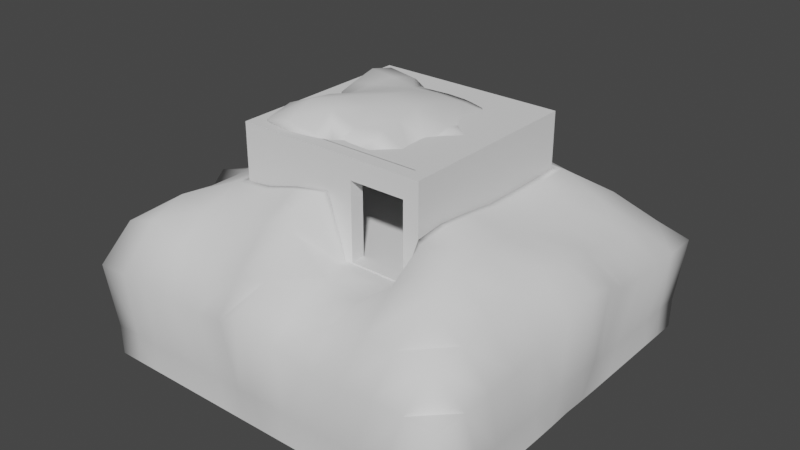 # Source: Burried_Bunker_1.blend  (saved by Blender 2.90.8; exported with 4.5.12 LTS)
import bpy
from mathutils import Matrix  # noqa: F401  (used for matrix-valued properties, if any)

bpy.ops.wm.read_factory_settings(use_empty=True)
scene = bpy.context.scene
scene.name = 'Scene'

# ---- collections
col_collection = bpy.data.collections.new('Collection'); scene.collection.children.link(col_collection)

# ---- world
world_world = bpy.data.worlds.new('World'); scene.world = world_world
world_world.use_nodes = True; world_world.node_tree.nodes.clear()
_N = world_world.node_tree.nodes; _L = world_world.node_tree.links
n0 = _N.new('ShaderNodeOutputWorld'); n0.name = 'World Output'; n0.location = (300, 300)
n1 = _N.new('ShaderNodeBackground'); n1.name = 'Background'; n1.location = (10, 300)
n1.inputs[0].default_value = (0.05088, 0.05088, 0.05088, 1.0)
_L.new(n1.outputs[0], n0.inputs[0])
n0.is_active_output = True
world_world.color = (0.05088, 0.05088, 0.05088)
world_world.use_sun_shadow = False
world_world.sun_shadow_jitter_overblur = 0.0

# ---- meshes
me_cube_001 = bpy.data.meshes.new('Cube.001')
me_cube_001.from_pydata([(-1.0, -1.0, -1.0), (-1.0, -1.0, -0.8025), (-1.0, 1.0, -1.0), (-1.0, 1.0, -0.8025), (1.0, -1.0, -1.0), (1.0, -1.0, -0.8025), (1.0, 1.0, -1.0), (1.0, 1.0, -0.8025), (-0.8505, -0.8505, -0.8025), (-0.8505, 0.8505, -0.8025), (0.8505, 0.8505, -0.8025), (0.8505, -0.8505, -0.8025), (-1.0, -1.0, 0.3478), (-1.0, 1.0, 0.3478), (1.0, 1.0, 0.3478), (1.0, -1.0, 0.3478), (-0.8505, -0.8505, 0.3478), (-0.8505, 0.8505, 0.3478), (0.8505, 0.8505, 0.3478), (0.8505, -0.8505, 0.3478), (-0.1657, 1.0, 0.3433), (-0.1683, 0.8505, 0.3433), (0.1638, 1.0, 0.3571), (0.1666, 0.8505, 0.3571), (0.7296, 1.0, 0.3571), (0.7317, 0.8505, 0.3571), (-0.7316, 0.8505, 0.3433), (-0.7304, 1.0, 0.3433), (-1.0, -1.0, 0.7145), (-1.0, 1.0, 0.7145), (0.7296, 1.0, 0.7145), (1.0, 1.0, 0.7145), (1.0, -1.0, 0.7145), (-0.8505, -0.8505, 0.7145), (-0.8505, 0.8505, 0.7145), (0.7317, 0.8505, 0.7145), (0.8505, 0.8505, 0.7145), (0.8505, -0.8505, 0.7145), (-0.7304, 1.0, 0.7145), (-0.1657, 1.0, 0.7145), (-0.7316, 0.8505, 0.7145), (-0.1683, 0.8505, 0.7145), (0.1638, 1.0, 0.7145), (0.1666, 0.8505, 0.7145), (-1.0, -1.0, 1.273), (-1.0, 1.0, 1.273), (0.7296, 1.0, 1.273), (1.0, 1.0, 1.273), (1.0, -1.0, 1.273), (-0.8505, -0.8505, 1.273), (-0.8505, 0.8505, 1.273), (0.7317, 0.8505, 1.273), (0.8505, 0.8505, 1.273), (0.8505, -0.8505, 1.273), (-0.7304, 1.0, 1.273), (-0.1657, 1.0, 1.273), (-0.7316, 0.8505, 1.273), (-0.1683, 0.8505, 1.273), (0.1638, 1.0, 1.273), (0.1666, 0.8505, 1.273), (0.8399, -0.8505, 0.3478), (0.8399, -1.0, -0.7547), (0.8399, -0.8505, -0.7547), (0.8399, -0.8505, 0.843), (0.8399, -0.8505, 0.7145), (0.8399, -1.0, 0.843), (0.8399, -1.0, 0.7145), (0.8399, -1.0, 0.3478), (0.2657, -0.8505, 0.843), (0.2657, -0.8505, 0.7145), (0.2657, -1.0, 0.843), (0.2657, -1.0, 0.7145), (0.2657, -0.8505, 0.3478), (0.2657, -1.0, 0.3478), (0.2657, -1.0, -0.7547), (0.2657, -0.8505, -0.7547), (-0.8505, -0.8505, 0.9937), (-0.8505, 0.8505, 0.9937), (-0.7316, 0.8505, 0.9937), (0.8505, 0.8505, 0.9937), (0.8505, -0.8505, 0.9937), (0.1666, 0.8505, 0.9937), (-0.1683, 0.8505, 0.9937), (0.7317, 0.8505, 0.9937), (-0.7316, 0.8505, 0.9937), (-0.7316, 0.8505, 1.273), (0.7317, 0.8505, 1.273), (0.8505, 0.8505, 1.273), (-0.1683, 0.8505, 1.273), (0.1666, 0.8505, 1.273), (-0.8505, 0.8505, 1.273), (0.1666, 0.8505, 0.9937), (0.7317, 0.8505, 0.9937), (-0.8505, 0.8505, 0.9937), (0.8505, 0.8505, 0.9937), (-0.1683, 0.8505, 0.9937), (-0.7316, -0.8567, 0.9937), (-0.7316, -0.8567, 1.273), (0.7317, -0.8567, 1.273), (0.8505, -0.8567, 1.273), (-0.1683, -0.8567, 1.273), (0.1666, -0.8567, 1.273), (-0.8505, -0.8567, 1.273), (0.1666, -0.8567, 0.9937), (0.7317, -0.8567, 0.9937), (-0.8505, -0.8567, 0.9937), (0.8505, -0.8567, 0.9937), (-0.1683, -0.8567, 0.9937)], [], [(0, 1, 3, 2), (2, 3, 7, 6), (6, 7, 5, 4), (4, 5, 1, 0), (2, 6, 4, 0), (3, 1, 12, 13), (10, 9, 8, 11), (9, 10, 18, 25, 23, 21, 26, 17), (11, 8, 16, 72, 75, 62, 60, 19), (5, 7, 14, 15), (14, 24, 30, 31), (24, 22, 23, 25), (13, 12, 28, 29), (24, 25, 35, 30), (1, 5, 15, 67, 61, 74, 73, 12), (7, 3, 13, 27, 20, 22, 24, 14), (10, 11, 19, 18), (8, 9, 17, 16), (52, 51, 86, 87), (19, 60, 64, 37), (18, 19, 37, 36), (21, 23, 43, 41), (25, 18, 36, 35), (31, 30, 46, 47), (42, 39, 55, 58), (29, 28, 44, 45), (38, 29, 45, 54), (80, 76, 49, 53), (82, 81, 91, 95), (79, 80, 53, 52), (42, 43, 23, 22), (15, 14, 31, 32), (20, 27, 26, 21), (17, 26, 40, 34), (12, 73, 71, 28), (27, 13, 29, 38), (16, 17, 34, 33), (22, 20, 39, 42), (48, 47, 52, 53), (45, 44, 49, 50), (44, 48, 53, 49), (47, 46, 51, 52), (57, 55, 54, 56), (59, 58, 55, 57), (51, 46, 58, 59), (56, 54, 45, 50), (32, 31, 47, 48), (28, 71, 70, 65, 66, 32, 48, 44), (30, 42, 58, 46), (76, 77, 50, 49), (56, 50, 90, 85), (39, 38, 54, 55), (78, 82, 95, 84), (50, 77, 93, 90), (21, 41, 39, 20), (27, 38, 40, 26), (39, 41, 40, 38), (30, 35, 43, 42), (69, 72, 16, 33), (63, 65, 70, 68), (62, 61, 67, 66, 65, 63, 64, 60), (66, 67, 15, 32), (74, 75, 72, 69, 68, 70, 71, 73), (75, 74, 61, 62), (40, 41, 82, 78), (35, 36, 79, 83), (43, 35, 83, 81), (33, 34, 77, 76), (36, 37, 80, 79), (34, 40, 78, 77), (37, 64, 63, 68, 69, 33, 76, 80), (41, 43, 81, 82), (91, 92, 104, 103), (94, 87, 99, 106), (88, 85, 97, 100), (92, 94, 106, 104), (85, 90, 102, 97), (83, 79, 94, 92), (51, 59, 89, 86), (77, 78, 84, 93), (79, 52, 87, 94), (59, 57, 88, 89), (81, 83, 92, 91), (57, 56, 85, 88), (107, 103, 101, 100), (105, 96, 97, 102), (103, 104, 98, 101), (104, 106, 99, 98), (96, 107, 100, 97), (89, 88, 100, 101), (93, 84, 96, 105), (86, 89, 101, 98), (84, 95, 107, 96), (87, 86, 98, 99), (90, 93, 105, 102), (95, 91, 103, 107)])
_uv = me_cube_001.uv_layers.new(name='UVMap')
_uv.uv.foreach_set('vector', [0.2474, 0.2618, 0.2474, 0.2855, 0.0, 0.2855, 0.0, 0.2618, 0.2697, 0.2728, 0.2697, 0.2491, 0.5171, 0.2491, 0.5171, 0.2728, 0.7645, 1.431e-08, 0.7645, 0.0237, 0.5171, 0.0237, 0.5171, 0.0, 0.2697, 0.5457, 0.2697, 0.522, 0.5171, 0.522, 0.5171, 0.5457, 0.7645, 0.753, 0.5171, 0.753, 0.5171, 0.5129, 0.7645, 0.5129, 0.0, 0.2855, 0.2474, 0.2855, 0.2474, 0.4235, 7.374e-09, 0.4235, 0.7276, 0.753, 0.7276, 0.9572, 0.5171, 0.9572, 0.5171, 0.753, 0.975, 0.4885, 0.7645, 0.4885, 0.7645, 0.3504, 0.7793, 0.3379, 0.8492, 0.3379, 0.8906, 0.3362, 0.9603, 0.3362, 0.975, 0.3504, 0.2105, 0.7837, 8.112e-08, 0.7837, 3.687e-08, 0.6457, 0.1381, 0.6457, 0.1381, 0.7722, 0.2091, 0.7722, 0.2091, 0.6457, 0.2105, 0.6457, 0.5171, 0.0237, 0.7645, 0.0237, 0.7645, 0.1618, 0.5171, 0.1618, 0.5171, 0.1111, 0.4837, 0.09861, 0.4837, 0.06704, 0.5171, 0.06704, 0.5147, 0.8198, 0.5147, 0.8877, 0.4962, 0.8874, 0.4962, 0.8195, 7.374e-09, 0.4235, 0.2474, 0.4235, 0.2474, 0.4676, 7.374e-09, 0.4676, 0.8993, 0.8983, 0.9178, 0.8983, 0.9178, 0.9299, 0.8993, 0.9299, 0.5171, 0.522, 0.2697, 0.522, 0.2697, 0.3839, 0.2895, 0.3839, 0.2895, 0.5104, 0.3605, 0.5104, 0.3605, 0.3839, 0.5171, 0.3839, 0.5171, 0.2491, 0.2697, 0.2491, 0.2697, 0.1111, 0.303, 0.09688, 0.3729, 0.09688, 0.4137, 0.09861, 0.4837, 0.09861, 0.5171, 0.1111, 0.2697, 0.5457, 0.4801, 0.5457, 0.4801, 0.6837, 0.2697, 0.6837, 0.7645, 0.0, 0.975, 1.431e-08, 0.975, 0.1381, 0.7645, 0.1381, 0.0, 0.0, 0.0, 0.0, 0.0, 0.0, 0.0, 0.0, 0.2105, 0.6457, 0.2091, 0.6457, 0.2091, 0.6016, 0.2105, 0.6016, 0.2697, 0.6837, 0.4801, 0.6837, 0.4801, 0.7278, 0.2697, 0.7278, 0.8906, 0.3362, 0.8492, 0.3379, 0.8492, 0.3064, 0.8906, 0.3064, 0.7793, 0.3379, 0.7645, 0.3504, 0.7645, 0.3064, 0.7793, 0.3064, 0.5171, 0.06704, 0.4837, 0.06704, 0.4837, 1.431e-08, 0.5171, 0.0, 0.4137, 0.06704, 0.3729, 0.06704, 0.3729, 5.724e-08, 0.4137, 2.862e-08, 7.374e-09, 0.4676, 0.2474, 0.4676, 0.2474, 0.5346, 1.475e-08, 0.5346, 0.303, 0.06704, 0.2697, 0.06704, 0.2697, 7.155e-08, 0.303, 7.155e-08, 0.2105, 0.5681, 1.475e-08, 0.5681, 0.0, 0.5346, 0.2105, 0.5346, 0.0, 0.0, 0.0, 0.0, 0.0, 0.0, 0.0, 0.0, 0.2697, 0.7613, 0.4801, 0.7613, 0.4801, 0.7948, 0.2697, 0.7948, 0.8808, 0.8983, 0.8993, 0.8983, 0.8993, 0.9299, 0.8808, 0.9299, 0.5171, 0.1618, 0.7645, 0.1618, 0.7645, 0.2058, 0.5171, 0.2058, 0.9935, 0.09185, 0.9935, 0.1596, 0.975, 0.1598, 0.975, 0.09216, 0.975, 0.3504, 0.9603, 0.3362, 0.9603, 0.3064, 0.975, 0.3064, 0.5171, 0.3839, 0.3605, 0.3839, 0.3605, 0.3399, 0.5171, 0.3399, 0.303, 0.09688, 0.2697, 0.1111, 0.2697, 0.06704, 0.303, 0.06704, 0.7645, 0.1381, 0.975, 0.1381, 0.975, 0.1821, 0.7645, 0.1821, 0.4137, 0.09861, 0.3729, 0.09688, 0.3729, 0.06704, 0.4137, 0.06704, 0.5171, 0.5129, 0.5171, 0.2728, 0.5356, 0.2908, 0.5356, 0.495, 0.7645, 0.2728, 0.7645, 0.5129, 0.7461, 0.495, 0.7461, 0.2908, 0.7645, 0.5129, 0.5171, 0.5129, 0.5356, 0.495, 0.7461, 0.495, 0.5171, 0.2728, 0.5506, 0.2728, 0.5503, 0.2908, 0.5356, 0.2908, 0.6616, 0.2908, 0.6613, 0.2728, 0.7312, 0.2728, 0.7313, 0.2908, 0.6202, 0.2908, 0.6206, 0.2728, 0.6613, 0.2728, 0.6616, 0.2908, 0.5503, 0.2908, 0.5506, 0.2728, 0.6206, 0.2728, 0.6202, 0.2908, 0.7313, 0.2908, 0.7312, 0.2728, 0.7645, 0.2728, 0.7461, 0.2908, 0.5171, 0.2058, 0.7645, 0.2058, 0.7645, 0.2728, 0.5171, 0.2728, 0.5171, 0.3399, 0.3605, 0.3399, 0.3605, 0.3306, 0.2895, 0.3306, 0.2895, 0.3399, 0.2697, 0.3399, 0.2697, 0.2728, 0.5171, 0.2728, 0.4837, 0.06704, 0.4137, 0.06704, 0.4137, 2.862e-08, 0.4837, 1.431e-08, 0.7645, 0.2156, 0.975, 0.2156, 0.975, 0.2491, 0.7645, 0.2491, 0.0, 0.0, 0.0, 0.0, 0.0, 0.0, 0.0, 0.0, 0.3729, 0.06704, 0.303, 0.06704, 0.303, 7.155e-08, 0.3729, 5.724e-08, 0.0, 0.0, 0.0, 0.0, 0.0, 0.0, 0.0, 0.0, 0.0, 0.0, 0.0, 0.0, 0.0, 0.0, 0.0, 0.0, 0.9363, 0.8983, 0.9363, 0.9281, 0.9178, 0.9281, 0.9178, 0.8983, 0.9548, 0.8983, 0.9548, 0.9281, 0.9363, 0.9281, 0.9363, 0.8983, 0.4962, 0.8877, 0.5147, 0.888, 0.5147, 0.9556, 0.4962, 0.9555, 0.2474, 0.8612, 0.2659, 0.861, 0.2659, 0.9288, 0.2474, 0.9291, 0.1381, 0.6016, 0.1381, 0.6457, 3.687e-08, 0.6457, 2.212e-08, 0.6016, 0.2474, 0.7921, 0.2659, 0.7921, 0.2659, 0.861, 0.2474, 0.861, 0.2474, 0.2618, 0.2659, 0.2618, 0.2659, 0.3883, 0.2659, 0.4323, 0.2659, 0.4416, 0.2474, 0.4416, 0.2474, 0.4323, 0.2474, 0.3883, 0.2895, 0.3399, 0.2895, 0.3839, 0.2697, 0.3839, 0.2697, 0.3399, 0.2659, 0.6215, 0.2474, 0.6215, 0.2474, 0.4949, 0.2474, 0.4509, 0.2474, 0.4416, 0.2659, 0.4416, 0.2659, 0.4509, 0.2659, 0.4949, 0.5147, 0.8195, 0.4962, 0.8195, 0.4962, 0.7506, 0.5147, 0.7506, 0.9603, 0.3064, 0.8906, 0.3064, 0.8906, 0.2728, 0.9603, 0.2728, 0.7793, 0.3064, 0.7645, 0.3064, 0.7645, 0.2728, 0.7793, 0.2728, 0.8492, 0.3064, 0.7793, 0.3064, 0.7793, 0.2728, 0.8492, 0.2728, 0.7645, 0.1821, 0.975, 0.1821, 0.975, 0.2156, 0.7645, 0.2156, 0.2697, 0.7278, 0.4801, 0.7278, 0.4801, 0.7613, 0.2697, 0.7613, 0.975, 0.3064, 0.9603, 0.3064, 0.9603, 0.2728, 0.975, 0.2728, 0.2105, 0.6016, 0.2091, 0.6016, 0.2091, 0.5923, 0.1381, 0.5923, 0.1381, 0.6016, 2.212e-08, 0.6016, 1.475e-08, 0.5681, 0.2105, 0.5681, 0.8906, 0.3064, 0.8492, 0.3064, 0.8492, 0.2728, 0.8906, 0.2728, 0.8492, 0.8983, 0.7793, 0.8983, 0.7793, 0.6934, 0.8492, 0.6934, 0.245, 0.7395, 0.2105, 0.7395, 0.2105, 0.5346, 0.245, 0.5346, 0.849, 0.6934, 0.7793, 0.6934, 0.7793, 0.4885, 0.849, 0.4885, 0.7793, 0.8983, 0.7645, 0.8983, 0.7645, 0.6934, 0.7793, 0.6934, 0.7793, 0.6934, 0.7645, 0.6934, 0.7645, 0.4885, 0.7793, 0.4885, 0.0, 0.0, 0.0, 0.0, 0.0, 0.0, 0.0, 0.0, 0.0, 0.0, 0.0, 0.0, 0.0, 0.0, 0.0, 0.0, 0.0, 0.0, 0.0, 0.0, 0.0, 0.0, 0.0, 0.0, 0.0, 0.0, 0.0, 0.0, 0.0, 0.0, 0.0, 0.0, 0.0, 0.0, 0.0, 0.0, 0.0, 0.0, 0.0, 0.0, 0.0, 0.0, 0.0, 0.0, 0.0, 0.0, 0.0, 0.0, 0.0, 0.0, 0.0, 0.0, 0.0, 0.0, 0.0, 0.0, 0.2105, 0.8618, 0.2105, 0.8216, 0.245, 0.8216, 0.245, 0.8618, 0.2105, 0.9437, 0.2105, 0.9294, 0.245, 0.9294, 0.245, 0.9437, 0.2105, 0.8216, 0.2105, 0.7538, 0.245, 0.7538, 0.245, 0.8216, 0.2105, 0.7538, 0.2105, 0.7395, 0.245, 0.7395, 0.245, 0.7538, 0.2105, 0.9294, 0.2105, 0.8618, 0.245, 0.8618, 0.245, 0.9294, 0.8904, 0.6934, 0.849, 0.6934, 0.849, 0.4885, 0.8904, 0.4885, 0.975, 0.8983, 0.9603, 0.8983, 0.9603, 0.6934, 0.975, 0.6934, 0.9603, 0.6934, 0.8904, 0.6934, 0.8904, 0.4885, 0.9603, 0.4885, 0.9603, 0.8983, 0.8906, 0.8983, 0.8906, 0.6934, 0.9603, 0.6934, 0.975, 0.6934, 0.9603, 0.6934, 0.9603, 0.4885, 0.975, 0.4885, 0.5147, 0.7506, 0.4801, 0.7506, 0.4801, 0.5457, 0.5147, 0.5457, 0.8906, 0.8983, 0.8492, 0.8983, 0.8492, 0.6934, 0.8906, 0.6934])
me_cube_001.use_remesh_fix_poles = True
me_cube_001.use_remesh_preserve_attributes = False
me_cube_001.use_mirror_vertex_groups = False
me_cube_001.update()
me_plane = bpy.data.meshes.new('Plane')
me_plane.from_pydata([(-0.3824, -0.3824, -0.4213), (-0.3824, 0.3824, -0.4214), (0.3824, -0.3824, -0.4213), (0.3824, 0.3824, -0.4213), (-0.7355, -0.7355, -0.7109), (0.7355, -0.7355, -0.7109), (-0.7355, 0.7355, -0.7109), (0.7355, 0.7355, -0.7109), (-0.7355, 9.272e-12, -0.7109), (3.944e-10, -0.7355, -0.7109), (0.7355, 9.272e-12, -0.7056), (3.944e-10, 0.7355, -0.7063), (-0.7355, -0.3677, -0.7109), (0.3677, -0.7355, -0.7109), (0.7355, 0.3677, -0.7109), (-0.3677, 0.7355, -0.7061), (-0.7355, 0.3677, -0.7109), (-0.3677, -0.7355, -0.7109), (0.7355, -0.3677, -0.7109), (0.3677, 0.7355, -0.7109), (-5.976e-10, 0.5451, -0.03805), (-5.976e-10, -0.5451, -0.03422), (-0.5451, 5.692e-11, -0.0822), (0.5451, 5.692e-11, -0.07167), (0.5451, -0.5451, -0.07464), (-0.5451, -0.5451, -0.06612), (-0.5451, 0.5451, -0.08002), (0.5451, 0.5451, -0.124), (-0.7355, -0.5516, -0.7109), (0.5516, -0.7355, -0.7109), (0.7355, 0.5516, -0.7109), (-0.5516, 0.7355, -0.7109), (-0.7355, 0.1839, -0.7109), (-0.1839, -0.7355, -0.7109), (0.7355, -0.1839, -0.7109), (0.1839, 0.7355, -0.7109), (-4.865e-10, 0.791, -0.2281), (-0.7792, 1.205e-10, -0.2763), (-0.7355, -0.1839, -0.7109), (0.1839, -0.7355, -0.7109), (0.7355, 0.1839, -0.7109), (-0.1839, 0.7355, -0.7137), (-0.7355, 0.5516, -0.7109), (-0.5516, -0.7355, -0.7109), (0.7355, -0.5516, -0.7109), (0.5516, 0.7355, -0.7109), (-5.052e-10, -0.8091, -0.2123), (0.7966, 9.166e-11, -0.2048), (0.5451, -0.2725, -0.01858), (0.5088, -0.7633, -0.3308), (0.2725, -0.5451, -0.1851), (0.7635, -0.509, -0.3301), (-0.5451, -0.2725, -0.08213), (-0.5139, -0.7708, -0.3074), (-0.7635, -0.509, -0.3301), (-0.2725, -0.5451, -0.07949), (-0.528, 0.792, -0.2276), (-0.5451, 0.2725, -0.08213), (-0.7635, 0.509, -0.3301), (-0.2725, 0.5451, -0.08161), (0.4955, 0.7433, -0.3885), (0.5451, 0.2725, -0.08213), (0.2725, 0.5451, -0.08162), (0.7626, 0.5084, -0.3329), (0.767, 0.2557, -0.3164), (0.2552, 0.7655, -0.3211), (-0.7618, 0.2539, -0.3322), (-0.7663, 0.7663, -0.3185), (-0.2528, -0.7585, -0.342), (-0.7618, -0.7618, -0.3323), (-0.7797, -0.2599, -0.2756), (0.7618, -0.7618, -0.3323), (0.2521, -0.7563, -0.3485), (0.7683, -0.2561, -0.3125), (-0.2488, 0.7464, -0.3799), (0.7608, 0.7608, -0.3351), (-0.7355, -0.6436, -0.7109), (0.6436, -0.7355, -0.7109), (0.7355, 0.6436, -0.7109), (-0.6436, 0.7355, -0.7109), (-0.7355, 0.09194, -0.7109), (-0.09194, -0.7355, -0.7109), (0.7355, -0.09194, -0.7094), (0.09194, 0.7355, -0.7096), (3.785e-11, 0.7728, -0.529), (-0.7391, 2.416e-10, -0.585), (-0.7355, -0.2758, -0.7109), (0.2758, -0.7355, -0.7109), (0.7355, 0.2758, -0.7109), (-0.2758, 0.7355, -0.7102), (-0.7355, 0.4597, -0.7109), (-0.4597, -0.7355, -0.7109), (0.7355, -0.4597, -0.7109), (0.4597, 0.7355, -0.7109), (-5.976e-10, 0.4088, 0.04521), (-5.858e-10, -0.6828, -0.1577), (-0.4088, 5.692e-11, -0.02334), (0.6809, 5.791e-11, -0.1222), (0.5451, -0.1363, -0.03957), (0.5411, -0.6763, -0.1908), (0.1363, -0.5451, -0.1498), (0.6769, -0.5415, -0.1856), (-0.5451, -0.1363, -0.08218), (-0.545, -0.6812, -0.1185), (-0.737, -0.4211, -0.5911), (-0.4088, -0.5451, -0.07934), (-0.4445, 0.7779, -0.5244), (-0.5451, 0.4088, -0.08205), (-0.737, 0.4211, -0.5911), (-0.4088, 0.5451, -0.08236), (0.4197, 0.7344, -0.595), (0.5451, 0.4088, -0.0887), (0.1363, 0.5451, -0.05453), (0.6718, 0.5375, -0.2259), (-0.7355, -0.4597, -0.7109), (0.4597, -0.7355, -0.7109), (0.7355, 0.4597, -0.7109), (-0.4597, 0.7355, -0.7094), (-0.7355, 0.2758, -0.7109), (-0.2758, -0.7355, -0.7109), (0.7355, -0.2758, -0.7109), (0.2758, 0.7355, -0.7109), (-5.935e-10, 0.6805, -0.1303), (-5.976e-10, -0.4088, 0.05222), (-0.6768, 6.599e-11, -0.1832), (0.4088, 5.692e-11, -0.02131), (-0.7355, -0.09194, -0.7109), (0.09194, -0.7355, -0.7109), (0.7355, 0.09194, -0.7094), (-0.09194, 0.7355, -0.7103), (-0.7355, 0.6436, -0.7109), (-0.6436, -0.7355, -0.7109), (0.7355, -0.6436, -0.7109), (0.6436, 0.7355, -0.7109), (9.43e-11, -0.7582, -0.56), (0.7825, 2.616e-10, -0.5135), (0.5451, -0.4088, -0.03968), (0.4211, -0.737, -0.5911), (0.4088, -0.5451, -0.0864), (0.737, -0.4211, -0.5911), (-0.5451, -0.4088, -0.08205), (-0.4211, -0.737, -0.5911), (-0.6773, -0.5419, -0.1811), (-0.1363, -0.5451, -0.05167), (-0.5444, 0.6804, -0.1349), (-0.5451, 0.1363, -0.08218), (-0.6769, 0.5415, -0.1853), (-0.1363, 0.5451, -0.05449), (0.5305, 0.6631, -0.2795), (0.5451, 0.1363, -0.08211), (0.4088, 0.5451, -0.1081), (0.737, 0.4211, -0.5911), (0.7626, 0.3813, -0.3312), (0.7871, 0.1312, -0.2469), (0.6766, 0.2706, -0.1857), (0.7371, 0.2106, -0.5888), (0.2725, 0.4088, -0.0151), (0.4088, 0.2725, -0.02334), (0.2105, 0.7368, -0.5893), (0.2701, 0.6754, -0.1967), (0.1307, 0.7842, -0.2575), (0.375, 0.75, -0.3679), (-0.2725, 0.4088, -0.0151), (-0.4088, 0.2725, -0.02334), (-0.7626, 0.3813, -0.3312), (-0.7614, 0.1269, -0.3328), (-0.7348, 0.2099, -0.5925), (-0.6763, 0.2705, -0.1889), (-0.6342, 0.74, -0.5871), (-0.7641, 0.6367, -0.3265), (-0.7379, 0.6325, -0.5904), (-0.6548, 0.7858, -0.2555), (-0.2704, -0.6761, -0.1905), (-0.2098, -0.7342, -0.5933), (-0.3819, -0.7639, -0.3273), (-0.1281, -0.7736, -0.3094), (-0.7625, -0.6354, -0.3314), (-0.6325, -0.7379, -0.5904), (-0.7379, -0.6325, -0.5904), (-0.6365, -0.7638, -0.3275), (-0.8021, -0.1337, -0.1874), (-0.7626, -0.3813, -0.3312), (-0.7399, -0.2114, -0.5845), (-0.6769, -0.2708, -0.1828), (0.7625, -0.6354, -0.3314), (0.6325, -0.7379, -0.5904), (0.6354, -0.7625, -0.3314), (0.7379, -0.6325, -0.5904), (0.2693, -0.6731, -0.214), (0.2097, -0.734, -0.5936), (0.129, -0.779, -0.2926), (0.3796, -0.7592, -0.3414), (0.2755, -0.3901, -0.19), (0.4088, -0.2725, 0.01441), (0.7877, -0.1313, -0.2449), (0.7627, -0.3813, -0.331), (0.6805, -0.2722, -0.1383), (0.7371, -0.2106, -0.5888), (-0.2725, -0.4088, -0.01426), (-0.4088, -0.2725, -0.02334), (-0.2056, 0.7197, -0.6199), (-0.269, 0.6725, -0.2223), (-0.3847, 0.7694, -0.3082), (-0.1283, 0.7699, -0.306), (0.6325, 0.7379, -0.5904), (0.7593, 0.6328, -0.3408), (0.6249, 0.7499, -0.368), (0.7379, 0.6325, -0.5904), (0.7386, 0.5276, -0.59), (0.6681, 0.6681, -0.2489), (0.5273, 0.7382, -0.5905), (-0.1355, 0.6776, -0.1746), (-0.4064, 0.6774, -0.1761), (-0.3183, 0.7426, -0.5805), (-0.1363, -0.4088, 0.02651), (-0.4088, -0.4088, -0.02334), (-0.4088, -0.1363, -0.02334), (0.7357, -0.3153, -0.5919), (0.6792, -0.4075, -0.1589), (0.6812, -0.1362, -0.1171), (0.4088, -0.4088, 0.0002448), (0.1339, -0.3901, -0.1865), (0.3152, -0.7356, -0.592), (0.1054, -0.7384, -0.587), (0.135, -0.6758, -0.1983), (0.7364, -0.7364, -0.5914), (0.5276, -0.7386, -0.59), (0.6764, -0.6764, -0.1885), (-0.6764, -0.4059, -0.1884), (-0.7357, -0.3153, -0.5919), (-0.7645, -0.1092, -0.547), (-0.5276, -0.7386, -0.59), (-0.7364, -0.7364, -0.5914), (-0.7386, -0.5276, -0.59), (-0.1048, -0.7345, -0.593), (-0.3153, -0.7357, -0.5919), (-0.4074, -0.6791, -0.1606), (-0.6796, 0.6796, -0.1531), (-0.7386, 0.5276, -0.59), (-0.7364, 0.7364, -0.5914), (-0.6761, 0.1352, -0.1892), (-0.7342, 0.1049, -0.5929), (-0.7357, 0.3153, -0.5919), (-0.4088, 0.1363, -0.02334), (-0.4088, 0.4088, -0.02334), (0.4009, 0.6681, -0.2488), (0.1359, 0.6794, -0.1527), (0.1087, 0.7606, -0.5514), (0.4088, 0.1363, -0.02334), (0.1363, 0.4088, 0.02189), (0.765, 0.1093, -0.5446), (0.6797, 0.1359, -0.1483), (0.676, 0.4056, -0.1923), (0.7357, 0.3153, -0.5919), (0.4088, 0.4088, -0.02377), (0.3151, 0.7353, -0.5924), (-0.1363, 0.4088, 0.02189), (-0.6764, 0.4059, -0.1884), (-0.5471, 0.7659, -0.5473), (-0.1352, -0.6766, -0.1909), (-0.6791, -0.6791, -0.1606), (-0.6795, -0.1359, -0.1537), (0.7386, -0.5276, -0.59), (0.4047, -0.6745, -0.2049), (0.4088, -0.1363, 0.0003546), (0.765, -0.1093, -0.5446), (-0.1058, 0.7409, -0.5819), (0.7364, 0.7364, -0.5914), (-0.2725, 0.3826, -0.01166), (-0.1363, 0.3826, 0.02312), (-0.3826, 0.3826, -0.02176), (0.3826, 0.3826, -0.02202), (0.2725, 0.3826, -0.01166), (-5.976e-10, 0.3826, 0.0451), (0.1363, 0.3826, 0.02312), (0.3826, 0.2725, -0.01832), (0.3826, 5.692e-11, -0.01722), (0.3826, 0.1363, -0.01886), (0.3826, -0.1363, 0.0005799), (0.3826, -0.2725, 0.01325), (0.3826, -0.3826, 0.001807), (-0.3826, 0.2725, -0.01832), (-0.3826, 0.1363, -0.01886), (-0.3826, 5.692e-11, -0.01886), (-0.3826, -0.1363, -0.01886), (-0.3826, -0.2725, -0.01827), (-0.3826, -0.3826, -0.0216), (-5.976e-10, -0.3826, 0.05164), (-0.1363, -0.3826, 0.02742), (-0.2725, -0.3826, -0.01093), (0.2746, -0.3639, -0.186), (0.1337, -0.3639, -0.1856), (0.3294, -0.3972, -0.18), (0.3218, -0.3715, -0.1723), (0.07022, -0.394, -0.184), (0.07219, -0.3675, -0.1869)], [], [(0, 1, 270, 281, 282, 283, 284, 285, 286), (1, 3, 271, 272, 274, 273, 269, 268, 270), (3, 2, 280, 279, 278, 276, 277, 275, 271), (2, 0, 286, 289, 288, 287, 295, 291, 290, 293, 280), (1, 0, 2, 3), (267, 78, 7, 133), (266, 84, 11, 129), (265, 82, 10, 135), (264, 98, 23, 125), (263, 99, 24, 138), (262, 92, 18, 139), (261, 102, 22, 124), (260, 103, 25, 142), (259, 95, 21, 143), (258, 106, 15, 117), (257, 107, 26, 146), (256, 94, 20, 147), (255, 110, 19, 121), (254, 111, 27, 150), (253, 88, 14, 151), (252, 152, 63, 113), (251, 153, 64, 154), (250, 128, 40, 155), (249, 156, 62, 112), (248, 149, 61, 157), (247, 158, 35, 83), (246, 159, 65, 160), (245, 148, 60, 161), (244, 162, 59, 109), (243, 282, 281, 163), (242, 164, 58, 108), (241, 165, 66, 166), (240, 145, 57, 167), (239, 168, 31, 79), (238, 169, 67, 170), (237, 144, 56, 171), (236, 172, 55, 105), (235, 173, 68, 174), (234, 134, 46, 175), (233, 176, 54, 104), (232, 177, 69, 178), (231, 141, 53, 179), (230, 180, 37, 85), (229, 181, 70, 182), (228, 140, 52, 183), (227, 184, 51, 101), (226, 185, 71, 186), (225, 132, 44, 187), (224, 188, 50, 100), (223, 189, 72, 190), (222, 137, 49, 191), (221, 192, 290, 291), (220, 136, 48, 193), (219, 194, 47, 97), (218, 195, 73, 196), (217, 120, 34, 197), (216, 284, 283, 96), (215, 198, 289, 286, 285, 199), (214, 123, 287, 288), (213, 200, 41, 89), (212, 201, 74, 202), (211, 122, 36, 203), (210, 204, 45, 93), (209, 205, 75, 206), (208, 116, 30, 207), (205, 208, 207, 75), (63, 151, 208, 205), (151, 14, 116, 208), (148, 209, 206, 60), (27, 113, 209, 148), (113, 63, 205, 209), (110, 210, 93, 19), (60, 206, 210, 110), (206, 75, 204, 210), (201, 211, 203, 74), (59, 147, 211, 201), (147, 20, 122, 211), (144, 212, 202, 56), (26, 109, 212, 144), (109, 59, 201, 212), (106, 213, 89, 15), (56, 202, 213, 106), (202, 74, 200, 213), (198, 214, 288, 289), (55, 143, 214, 198), (143, 21, 123, 214), (140, 215, 199, 52), (25, 105, 215, 140), (105, 55, 198, 215), (102, 216, 96, 22), (52, 199, 216, 102), (199, 285, 284, 216), (195, 217, 197, 73), (51, 139, 217, 195), (139, 18, 120, 217), (136, 218, 196, 48), (24, 101, 218, 136), (101, 51, 195, 218), (98, 219, 97, 23), (48, 196, 219, 98), (196, 73, 194, 219), (192, 292, 293, 290), (50, 138, 292, 192), (138, 24, 136, 220), (123, 294, 295, 287), (21, 100, 294, 123), (100, 50, 192, 221), (189, 222, 191, 72), (39, 87, 222, 189), (87, 13, 137, 222), (134, 223, 190, 46), (9, 127, 223, 134), (127, 39, 189, 223), (95, 224, 100, 21), (46, 190, 224, 95), (190, 72, 188, 224), (185, 225, 187, 71), (29, 77, 225, 185), (77, 5, 132, 225), (137, 226, 186, 49), (13, 115, 226, 137), (115, 29, 185, 226), (99, 227, 101, 24), (49, 186, 227, 99), (186, 71, 184, 227), (181, 228, 183, 70), (54, 142, 228, 181), (142, 25, 140, 228), (86, 229, 182, 38), (12, 104, 229, 86), (104, 54, 181, 229), (126, 230, 85, 8), (38, 182, 230, 126), (182, 70, 180, 230), (177, 231, 179, 69), (43, 91, 231, 177), (91, 17, 141, 231), (76, 232, 178, 28), (4, 131, 232, 76), (131, 43, 177, 232), (114, 233, 104, 12), (28, 178, 233, 114), (178, 69, 176, 233), (173, 234, 175, 68), (33, 81, 234, 173), (81, 9, 134, 234), (141, 235, 174, 53), (17, 119, 235, 141), (119, 33, 173, 235), (103, 236, 105, 25), (53, 174, 236, 103), (174, 68, 172, 236), (169, 237, 171, 67), (58, 146, 237, 169), (146, 26, 144, 237), (90, 238, 170, 42), (16, 108, 238, 90), (108, 58, 169, 238), (130, 239, 79, 6), (42, 170, 239, 130), (170, 67, 168, 239), (165, 240, 167, 66), (37, 124, 240, 165), (124, 22, 145, 240), (80, 241, 166, 32), (8, 85, 241, 80), (85, 37, 165, 241), (118, 242, 108, 16), (32, 166, 242, 118), (166, 66, 164, 242), (145, 243, 163, 57), (22, 96, 243, 145), (96, 283, 282, 243), (107, 244, 109, 26), (57, 163, 244, 107), (163, 281, 270, 268, 162, 244), (159, 245, 161, 65), (62, 150, 245, 159), (150, 27, 148, 245), (122, 246, 160, 36), (20, 112, 246, 122), (112, 62, 159, 246), (84, 247, 83, 11), (36, 160, 247, 84), (160, 65, 158, 247), (125, 23, 149, 248), (94, 249, 112, 20), (153, 250, 155, 64), (47, 135, 250, 153), (135, 10, 128, 250), (149, 251, 154, 61), (23, 97, 251, 149), (97, 47, 153, 251), (111, 252, 113, 27), (61, 154, 252, 111), (154, 64, 152, 252), (152, 253, 151, 63), (64, 155, 253, 152), (155, 40, 88, 253), (156, 254, 150, 62), (157, 61, 111, 254), (158, 255, 121, 35), (65, 161, 255, 158), (161, 60, 110, 255), (162, 256, 147, 59), (164, 257, 146, 58), (66, 167, 257, 164), (167, 57, 107, 257), (168, 258, 117, 31), (67, 171, 258, 168), (171, 56, 106, 258), (172, 259, 143, 55), (68, 175, 259, 172), (175, 46, 95, 259), (176, 260, 142, 54), (69, 179, 260, 176), (179, 53, 103, 260), (180, 261, 124, 37), (70, 183, 261, 180), (183, 52, 102, 261), (184, 262, 139, 51), (71, 187, 262, 184), (187, 44, 92, 262), (188, 263, 138, 50), (72, 191, 263, 188), (191, 49, 99, 263), (193, 48, 98, 264), (194, 265, 135, 47), (73, 197, 265, 194), (197, 34, 82, 265), (200, 266, 129, 41), (74, 203, 266, 200), (203, 36, 84, 266), (204, 267, 133, 45), (75, 207, 267, 204), (207, 30, 78, 267), (273, 274, 249, 94), (269, 273, 94, 256), (278, 279, 193, 264), (274, 272, 156, 249), (277, 276, 125, 248), (268, 269, 256, 162), (272, 271, 275, 157, 254, 156), (275, 277, 248, 157), (276, 278, 264, 125), (293, 292, 220, 193, 279, 280), (295, 294, 221, 291), (294, 100, 221), (292, 138, 220)])
me_plane.polygons.foreach_set('use_smooth', [0, 0, 0, 0, 0, 1, 1, 1, 1, 1, 1, 1, 1, 1, 1, 1, 1, 1, 1, 1, 1, 1, 1, 1, 1, 1, 1, 1, 1, 1, 1, 1, 1, 1, 1, 1, 1, 1, 1, 1, 1, 1, 1, 1, 1, 1, 1, 1, 1, 1, 1, 1, 1, 1, 1, 1, 1, 1, 1, 1, 1, 1, 1, 1, 1, 1, 1, 1, 1, 1, 1, 1, 1, 1, 1, 1, 1, 1, 1, 1, 1, 1, 1, 1, 1, 1, 1, 1, 1, 1, 1, 1, 1, 1, 1, 1, 1, 1, 1, 1, 1, 1, 1, 1, 1, 1, 1, 1, 1, 1, 1, 1, 1, 1, 1, 1, 1, 1, 1, 1, 1, 1, 1, 1, 1, 1, 1, 1, 1, 1, 1, 1, 1, 1, 1, 1, 1, 1, 1, 1, 1, 1, 1, 1, 1, 1, 1, 1, 1, 1, 1, 1, 1, 1, 1, 1, 1, 1, 1, 1, 1, 1, 1, 1, 1, 1, 1, 1, 1, 1, 1, 1, 1, 1, 1, 1, 1, 1, 1, 1, 1, 1, 1, 1, 1, 1, 1, 1, 1, 1, 1, 1, 1, 1, 1, 1, 1, 1, 1, 1, 1, 1, 1, 1, 1, 1, 1, 1, 1, 1, 1, 1, 1, 1, 1, 1, 1, 1, 1, 1, 1, 1, 1, 1, 1, 1, 1, 1, 1, 1, 1, 1, 1, 1, 1, 1, 1, 1, 1, 1, 1, 1, 1, 1, 1, 1, 1, 1, 1])
_uv = me_plane.uv_layers.new(name='UVMap')
_uv.uv.foreach_set('vector', [0.2683, 0.6215, 0.2683, 0.7133, 0.2479, 0.7133, 0.2474, 0.7001, 0.2475, 0.6838, 0.2475, 0.6674, 0.2475, 0.6511, 0.2474, 0.6347, 0.2478, 0.6215, 0.7276, 0.9367, 0.7276, 0.8448, 0.7482, 0.8448, 0.7495, 0.858, 0.7538, 0.8744, 0.7565, 0.8908, 0.7538, 0.9071, 0.7495, 0.9235, 0.7482, 0.9367, 1.0, 0.0, 1.0, 0.09185, 0.9764, 0.09185, 0.975, 0.07864, 0.9766, 0.06228, 0.9788, 0.04593, 0.979, 0.02957, 0.9789, 0.01321, 0.9794, 3.577e-09, 0.7573, 0.753, 0.7573, 0.8448, 0.7366, 0.8448, 0.7353, 0.8316, 0.7306, 0.8153, 0.7276, 0.7989, 0.7558, 0.7902, 0.7544, 0.7828, 0.7551, 0.7659, 0.7546, 0.7603, 0.7337, 0.753, 0.8592, 0.9902, 0.7645, 0.9902, 0.7645, 0.8983, 0.8592, 0.8983, 0.2527, 0.01632, 0.2528, 5.108e-06, 0.2697, 0.0, 0.2697, 0.01636, 0.2527, 0.1471, 0.2526, 0.1307, 0.2696, 0.1308, 0.2697, 0.1472, 0.1178, 0.0163, 0.118, 4.213e-05, 0.1348, 2.694e-05, 0.1346, 0.01626, 0.117, 0.08127, 0.1171, 0.06498, 0.1341, 0.06503, 0.1339, 0.0813, 0.05012, 0.08159, 0.05009, 0.06522, 0.06668, 0.06506, 0.06671, 0.08144, 0.05051, 0.01638, 0.05058, 6.658e-05, 0.06743, 6.146e-05, 0.06736, 0.01638, 0.1174, 0.2123, 0.1173, 0.1959, 0.1341, 0.1959, 0.1343, 0.2124, 0.05001, 0.2124, 0.0499, 0.196, 0.06664, 0.1959, 0.06691, 0.2124, 0.05, 0.147, 0.04953, 0.1306, 0.06655, 0.1304, 0.0666, 0.1468, 0.2526, 0.2125, 0.2526, 0.1961, 0.2696, 0.1962, 0.2697, 0.2126, 0.1849, 0.2124, 0.1847, 0.1959, 0.2015, 0.1959, 0.2017, 0.2124, 0.1843, 0.1466, 0.1843, 0.1302, 0.2014, 0.1304, 0.2014, 0.1468, 0.2527, 0.08174, 0.2528, 0.06539, 0.2697, 0.06542, 0.2697, 0.08178, 0.1845, 0.08129, 0.1847, 0.06505, 0.2017, 0.0651, 0.2016, 0.08143, 0.1853, 0.01634, 0.1854, 2.561e-05, 0.2023, 2.049e-05, 0.2022, 0.01633, 0.1849, 0.04882, 0.1852, 0.03259, 0.202, 0.03259, 0.2019, 0.04886, 0.1511, 0.04877, 0.1513, 0.0325, 0.1683, 0.03258, 0.1681, 0.04882, 0.1515, 0.01629, 0.1517, 3.187e-05, 0.1686, 3.074e-05, 0.1685, 0.01634, 0.1843, 0.1139, 0.1845, 0.09763, 0.2015, 0.09774, 0.2014, 0.114, 0.1508, 0.0813, 0.151, 0.06505, 0.1678, 0.06504, 0.1676, 0.08129, 0.2526, 0.1144, 0.2527, 0.09809, 0.2697, 0.09813, 0.2697, 0.1145, 0.2185, 0.1142, 0.2186, 0.09788, 0.2357, 0.09799, 0.2355, 0.1143, 0.2188, 0.0816, 0.2188, 0.06528, 0.2358, 0.06536, 0.2358, 0.08169, 0.1845, 0.1794, 0.1845, 0.1631, 0.2015, 0.1632, 0.2015, 0.1795, 0.1508, 0.1794, 0.1508, 0.1763, 0.1676, 0.1763, 0.1676, 0.1794, 0.1853, 0.2453, 0.1851, 0.2289, 0.202, 0.2289, 0.2022, 0.2453, 0.1516, 0.2453, 0.1514, 0.2289, 0.1683, 0.2289, 0.1685, 0.2453, 0.1512, 0.2124, 0.151, 0.1959, 0.1678, 0.1959, 0.168, 0.2124, 0.2527, 0.2453, 0.2527, 0.2289, 0.2697, 0.229, 0.2697, 0.2453, 0.219, 0.2453, 0.2188, 0.2288, 0.2357, 0.2288, 0.2359, 0.2453, 0.2185, 0.2123, 0.2185, 0.1959, 0.2355, 0.196, 0.2355, 0.2124, 0.05001, 0.1797, 0.05008, 0.1633, 0.06669, 0.1632, 0.06668, 0.1796, 0.01679, 0.1799, 0.01679, 0.1636, 0.03348, 0.1635, 0.03345, 0.1798, 0.01667, 0.1472, 0.01614, 0.1308, 0.03147, 0.1306, 0.03273, 0.1471, 0.05049, 0.2454, 0.05031, 0.2289, 0.06716, 0.2289, 0.06734, 0.2453, 0.01678, 0.2454, 0.01678, 0.229, 0.03345, 0.2289, 0.03364, 0.2454, 0.01678, 0.2127, 0.01679, 0.1963, 0.03341, 0.1962, 0.03345, 0.2125, 0.1178, 0.2453, 0.1174, 0.2287, 0.1345, 0.2288, 0.1347, 0.2453, 0.0842, 0.2453, 0.08401, 0.2289, 0.1007, 0.2288, 0.101, 0.2453, 0.08378, 0.2124, 0.08354, 0.1959, 0.1004, 0.1959, 0.1006, 0.2124, 0.05009, 0.04886, 0.05032, 0.03263, 0.06718, 0.03263, 0.06693, 0.04885, 0.0168, 0.0491, 0.0168, 0.03275, 0.03347, 0.03264, 0.03347, 0.04899, 0.0168, 0.01639, 0.01687, 7.683e-05, 0.03373, 7.172e-05, 0.03365, 0.01639, 0.05, 0.1143, 0.05014, 0.09796, 0.067, 0.09795, 0.0669, 0.1143, 0.01666, 0.1145, 0.0168, 0.09817, 0.0335, 0.09808, 0.0327, 0.1144, 0.0168, 0.08181, 0.0168, 0.06546, 0.03347, 0.06535, 0.03349, 0.08172, 0.08615, 0.1146, 0.08618, 0.09759, 0.0894, 0.0977, 0.08939, 0.1146, 0.08329, 0.08128, 0.08342, 0.06499, 0.1002, 0.06495, 0.1001, 0.08125, 0.1173, 0.04873, 0.1175, 0.03251, 0.1343, 0.03245, 0.1342, 0.04873, 0.08372, 0.04881, 0.08403, 0.03262, 0.1008, 0.03259, 0.1005, 0.04877, 0.08421, 0.01637, 0.08429, 5.635e-05, 0.1011, 5.123e-05, 0.1011, 0.01636, 0.1171, 0.1794, 0.1171, 0.1763, 0.1339, 0.1763, 0.1339, 0.1794, 0.08336, 0.1795, 0.08333, 0.1631, 0.08656, 0.1631, 0.0866, 0.1763, 0.1002, 0.1763, 0.1002, 0.1794, 0.0832, 0.1467, 0.08312, 0.1302, 0.08637, 0.1302, 0.08644, 0.1466, 0.2527, 0.1799, 0.2528, 0.1636, 0.2697, 0.1636, 0.2697, 0.1799, 0.2186, 0.1796, 0.2187, 0.1633, 0.2358, 0.1635, 0.2356, 0.1797, 0.2186, 0.1469, 0.2185, 0.1305, 0.2355, 0.1306, 0.2356, 0.147, 0.2527, 0.04903, 0.2527, 0.03267, 0.2697, 0.03271, 0.2697, 0.04907, 0.2188, 0.04888, 0.2189, 0.03259, 0.2357, 0.03258, 0.2358, 0.04898, 0.219, 0.01633, 0.2191, 1.538e-05, 0.236, 1.025e-05, 0.2359, 0.01632, 0.2189, 0.03259, 0.219, 0.01633, 0.2359, 0.01632, 0.2357, 0.03258, 0.202, 0.03259, 0.2022, 0.01633, 0.219, 0.01633, 0.2189, 0.03259, 0.2022, 0.01633, 0.2023, 2.049e-05, 0.2191, 1.538e-05, 0.219, 0.01633, 0.2188, 0.06528, 0.2188, 0.04888, 0.2358, 0.04898, 0.2358, 0.06536, 0.2017, 0.0651, 0.2019, 0.04886, 0.2188, 0.04888, 0.2188, 0.06528, 0.2019, 0.04886, 0.202, 0.03259, 0.2189, 0.03259, 0.2188, 0.04888, 0.2528, 0.06539, 0.2527, 0.04903, 0.2697, 0.04907, 0.2697, 0.06542, 0.2358, 0.06536, 0.2358, 0.04898, 0.2527, 0.04903, 0.2528, 0.06539, 0.2358, 0.04898, 0.2357, 0.03258, 0.2527, 0.03267, 0.2527, 0.04903, 0.2187, 0.1633, 0.2186, 0.1469, 0.2356, 0.147, 0.2358, 0.1635, 0.2015, 0.1632, 0.2014, 0.1468, 0.2186, 0.1469, 0.2187, 0.1633, 0.2014, 0.1468, 0.2014, 0.1304, 0.2185, 0.1305, 0.2186, 0.1469, 0.2185, 0.1959, 0.2186, 0.1796, 0.2356, 0.1797, 0.2355, 0.196, 0.2015, 0.1959, 0.2015, 0.1795, 0.2186, 0.1796, 0.2185, 0.1959, 0.2015, 0.1795, 0.2015, 0.1632, 0.2187, 0.1633, 0.2186, 0.1796, 0.2526, 0.1961, 0.2527, 0.1799, 0.2697, 0.1799, 0.2696, 0.1962, 0.2355, 0.196, 0.2356, 0.1797, 0.2527, 0.1799, 0.2526, 0.1961, 0.2356, 0.1797, 0.2358, 0.1635, 0.2528, 0.1636, 0.2527, 0.1799, 0.08333, 0.1631, 0.0832, 0.1467, 0.08644, 0.1466, 0.08656, 0.1631, 0.06669, 0.1632, 0.0666, 0.1468, 0.0832, 0.1467, 0.08333, 0.1631, 0.0666, 0.1468, 0.06655, 0.1304, 0.08312, 0.1302, 0.0832, 0.1467, 0.08354, 0.1959, 0.08336, 0.1795, 0.1002, 0.1794, 0.1004, 0.1959, 0.06664, 0.1959, 0.06668, 0.1796, 0.08336, 0.1795, 0.08354, 0.1959, 0.06668, 0.1796, 0.06669, 0.1632, 0.08333, 0.1631, 0.08336, 0.1795, 0.1173, 0.1959, 0.1171, 0.1794, 0.1339, 0.1794, 0.1341, 0.1959, 0.1004, 0.1959, 0.1002, 0.1794, 0.1171, 0.1794, 0.1173, 0.1959, 0.1002, 0.1794, 0.1002, 0.1763, 0.1171, 0.1763, 0.1171, 0.1794, 0.08403, 0.03262, 0.08421, 0.01637, 0.1011, 0.01636, 0.1008, 0.03259, 0.06718, 0.03263, 0.06736, 0.01638, 0.08421, 0.01637, 0.08403, 0.03262, 0.06736, 0.01638, 0.06743, 6.146e-05, 0.08429, 5.635e-05, 0.08421, 0.01637, 0.08342, 0.06499, 0.08372, 0.04881, 0.1005, 0.04877, 0.1002, 0.06495, 0.06668, 0.06506, 0.06693, 0.04885, 0.08372, 0.04881, 0.08342, 0.06499, 0.06693, 0.04885, 0.06718, 0.03263, 0.08403, 0.03262, 0.08372, 0.04881, 0.1171, 0.06498, 0.1173, 0.04873, 0.1342, 0.04873, 0.1341, 0.06503, 0.1002, 0.06495, 0.1005, 0.04877, 0.1173, 0.04873, 0.1171, 0.06498, 0.1005, 0.04877, 0.1008, 0.03259, 0.1175, 0.03251, 0.1173, 0.04873, 0.08618, 0.09759, 0.0853, 0.09112, 0.08845, 0.09202, 0.0894, 0.0977, 0.067, 0.09795, 0.06671, 0.08144, 0.0853, 0.09112, 0.08618, 0.09759, 0.06671, 0.08144, 0.06668, 0.06506, 0.08342, 0.06499, 0.08329, 0.08128, 0.8776, 0.9271, 0.8776, 0.8989, 0.8808, 0.8983, 0.8808, 0.9269, 0.8601, 0.918, 0.8592, 0.9027, 0.8776, 0.8989, 0.8776, 0.9271, 0.0669, 0.1143, 0.067, 0.09795, 0.08618, 0.09759, 0.08615, 0.1146, 0.0168, 0.09817, 0.0168, 0.08181, 0.03349, 0.08172, 0.0335, 0.09808, 1.351e-05, 0.09821, 1.485e-05, 0.08186, 0.0168, 0.08181, 0.0168, 0.09817, 1.485e-05, 0.08186, 1.621e-05, 0.0655, 0.0168, 0.06546, 0.0168, 0.08181, 0.01614, 0.1308, 0.01666, 0.1145, 0.0327, 0.1144, 0.03147, 0.1306, 1.08e-05, 0.1309, 1.214e-05, 0.1146, 0.01666, 0.1145, 0.01614, 0.1308, 1.214e-05, 0.1146, 1.351e-05, 0.09821, 0.0168, 0.09817, 0.01666, 0.1145, 0.04953, 0.1306, 0.05, 0.1143, 0.0669, 0.1143, 0.06655, 0.1304, 0.03147, 0.1306, 0.0327, 0.1144, 0.05, 0.1143, 0.04953, 0.1306, 0.0327, 0.1144, 0.0335, 0.09808, 0.05014, 0.09796, 0.05, 0.1143, 0.0168, 0.03275, 0.0168, 0.01639, 0.03365, 0.01639, 0.03347, 0.03264, 1.888e-05, 0.03279, 2.025e-05, 0.01644, 0.0168, 0.01639, 0.0168, 0.03275, 2.025e-05, 0.01644, 2.159e-05, 8.193e-05, 0.01687, 7.683e-05, 0.0168, 0.01639, 0.0168, 0.06546, 0.0168, 0.0491, 0.03347, 0.04899, 0.03347, 0.06535, 1.621e-05, 0.0655, 1.754e-05, 0.04915, 0.0168, 0.0491, 0.0168, 0.06546, 1.754e-05, 0.04915, 1.888e-05, 0.03279, 0.0168, 0.03275, 0.0168, 0.0491, 0.05009, 0.06522, 0.05009, 0.04886, 0.06693, 0.04885, 0.06668, 0.06506, 0.03347, 0.06535, 0.03347, 0.04899, 0.05009, 0.04886, 0.05009, 0.06522, 0.03347, 0.04899, 0.03347, 0.03264, 0.05032, 0.03263, 0.05009, 0.04886, 0.08401, 0.2289, 0.08378, 0.2124, 0.1006, 0.2124, 0.1007, 0.2288, 0.06716, 0.2289, 0.06691, 0.2124, 0.08378, 0.2124, 0.08401, 0.2289, 0.06691, 0.2124, 0.06664, 0.1959, 0.08354, 0.1959, 0.08378, 0.2124, 0.08427, 0.2617, 0.0842, 0.2453, 0.101, 0.2453, 0.1011, 0.2617, 0.06741, 0.2617, 0.06734, 0.2453, 0.0842, 0.2453, 0.08427, 0.2617, 0.06734, 0.2453, 0.06716, 0.2289, 0.08401, 0.2289, 0.0842, 0.2453, 0.118, 0.2617, 0.1178, 0.2453, 0.1347, 0.2453, 0.1348, 0.2617, 0.1011, 0.2617, 0.101, 0.2453, 0.1178, 0.2453, 0.118, 0.2617, 0.101, 0.2453, 0.1007, 0.2288, 0.1174, 0.2287, 0.1178, 0.2453, 0.01678, 0.229, 0.01678, 0.2127, 0.03345, 0.2125, 0.03345, 0.2289, 2.699e-06, 0.2291, 4.041e-06, 0.2127, 0.01678, 0.2127, 0.01678, 0.229, 4.041e-06, 0.2127, 5.398e-06, 0.1963, 0.01679, 0.1963, 0.01678, 0.2127, 0.01685, 0.2618, 0.01678, 0.2454, 0.03364, 0.2454, 0.03371, 0.2618, 0.0, 0.2618, 1.342e-06, 0.2454, 0.01678, 0.2454, 0.01685, 0.2618, 1.342e-06, 0.2454, 2.699e-06, 0.2291, 0.01678, 0.229, 0.01678, 0.2454, 0.05056, 0.2617, 0.05049, 0.2454, 0.06734, 0.2453, 0.06741, 0.2617, 0.03371, 0.2618, 0.03364, 0.2454, 0.05049, 0.2454, 0.05056, 0.2617, 0.03364, 0.2454, 0.03345, 0.2289, 0.05031, 0.2289, 0.05049, 0.2454, 0.01679, 0.1636, 0.01667, 0.1472, 0.03273, 0.1471, 0.03348, 0.1635, 8.097e-06, 0.1636, 9.439e-06, 0.1473, 0.01667, 0.1472, 0.01679, 0.1636, 9.439e-06, 0.1473, 1.08e-05, 0.1309, 0.01614, 0.1308, 0.01667, 0.1472, 0.01679, 0.1963, 0.01679, 0.1799, 0.03345, 0.1798, 0.03341, 0.1962, 5.398e-06, 0.1963, 6.74e-06, 0.18, 0.01679, 0.1799, 0.01679, 0.1963, 6.74e-06, 0.18, 8.097e-06, 0.1636, 0.01679, 0.1636, 0.01679, 0.1799, 0.0499, 0.196, 0.05001, 0.1797, 0.06668, 0.1796, 0.06664, 0.1959, 0.03341, 0.1962, 0.03345, 0.1798, 0.05001, 0.1797, 0.0499, 0.196, 0.03345, 0.1798, 0.03348, 0.1635, 0.05008, 0.1633, 0.05001, 0.1797, 0.2188, 0.2288, 0.2185, 0.2123, 0.2355, 0.2124, 0.2357, 0.2288, 0.202, 0.2289, 0.2017, 0.2124, 0.2185, 0.2123, 0.2188, 0.2288, 0.2017, 0.2124, 0.2015, 0.1959, 0.2185, 0.1959, 0.2185, 0.2123, 0.2191, 0.2617, 0.219, 0.2453, 0.2359, 0.2453, 0.2359, 0.2617, 0.2022, 0.2617, 0.2022, 0.2453, 0.219, 0.2453, 0.2191, 0.2617, 0.2022, 0.2453, 0.202, 0.2289, 0.2188, 0.2288, 0.219, 0.2453, 0.2528, 0.2617, 0.2527, 0.2453, 0.2697, 0.2453, 0.2697, 0.2617, 0.2359, 0.2617, 0.2359, 0.2453, 0.2527, 0.2453, 0.2528, 0.2617, 0.2359, 0.2453, 0.2357, 0.2288, 0.2527, 0.2289, 0.2527, 0.2453, 0.1514, 0.2289, 0.1512, 0.2124, 0.168, 0.2124, 0.1683, 0.2289, 0.1345, 0.2288, 0.1343, 0.2124, 0.1512, 0.2124, 0.1514, 0.2289, 0.1343, 0.2124, 0.1341, 0.1959, 0.151, 0.1959, 0.1512, 0.2124, 0.1517, 0.2617, 0.1516, 0.2453, 0.1685, 0.2453, 0.1685, 0.2617, 0.1348, 0.2617, 0.1347, 0.2453, 0.1516, 0.2453, 0.1517, 0.2617, 0.1347, 0.2453, 0.1345, 0.2288, 0.1514, 0.2289, 0.1516, 0.2453, 0.1854, 0.2617, 0.1853, 0.2453, 0.2022, 0.2453, 0.2022, 0.2617, 0.1685, 0.2617, 0.1685, 0.2453, 0.1853, 0.2453, 0.1854, 0.2617, 0.1685, 0.2453, 0.1683, 0.2289, 0.1851, 0.2289, 0.1853, 0.2453, 0.151, 0.1959, 0.1508, 0.1794, 0.1676, 0.1794, 0.1678, 0.1959, 0.1341, 0.1959, 0.1339, 0.1794, 0.1508, 0.1794, 0.151, 0.1959, 0.1339, 0.1794, 0.1339, 0.1763, 0.1508, 0.1763, 0.1508, 0.1794, 0.1847, 0.1959, 0.1845, 0.1794, 0.2015, 0.1795, 0.2015, 0.1959, 0.1678, 0.1959, 0.1676, 0.1794, 0.1845, 0.1794, 0.1847, 0.1959, 0.1676, 0.1794, 0.1676, 0.1763, 0.1812, 0.1763, 0.1812, 0.163, 0.1845, 0.1631, 0.1845, 0.1794, 0.2186, 0.09788, 0.2188, 0.0816, 0.2358, 0.08169, 0.2357, 0.09799, 0.2015, 0.09774, 0.2016, 0.08143, 0.2188, 0.0816, 0.2186, 0.09788, 0.2016, 0.08143, 0.2017, 0.0651, 0.2188, 0.06528, 0.2188, 0.0816, 0.2185, 0.1305, 0.2185, 0.1142, 0.2355, 0.1143, 0.2355, 0.1306, 0.2014, 0.1304, 0.2014, 0.114, 0.2185, 0.1142, 0.2185, 0.1305, 0.2014, 0.114, 0.2015, 0.09774, 0.2186, 0.09788, 0.2185, 0.1142, 0.2526, 0.1307, 0.2526, 0.1144, 0.2697, 0.1145, 0.2696, 0.1308, 0.2355, 0.1306, 0.2355, 0.1143, 0.2526, 0.1144, 0.2526, 0.1307, 0.2355, 0.1143, 0.2357, 0.09799, 0.2527, 0.09809, 0.2526, 0.1144, 0.1339, 0.0813, 0.1341, 0.06503, 0.151, 0.06505, 0.1508, 0.0813, 0.1843, 0.1302, 0.1843, 0.1139, 0.2014, 0.114, 0.2014, 0.1304, 0.1513, 0.0325, 0.1515, 0.01629, 0.1685, 0.01634, 0.1683, 0.03258, 0.1343, 0.03245, 0.1346, 0.01626, 0.1515, 0.01629, 0.1513, 0.0325, 0.1346, 0.01626, 0.1348, 2.694e-05, 0.1517, 3.187e-05, 0.1515, 0.01629, 0.151, 0.06505, 0.1511, 0.04877, 0.1681, 0.04882, 0.1678, 0.06504, 0.1341, 0.06503, 0.1342, 0.04873, 0.1511, 0.04877, 0.151, 0.06505, 0.1342, 0.04873, 0.1343, 0.03245, 0.1513, 0.0325, 0.1511, 0.04877, 0.1847, 0.06505, 0.1849, 0.04882, 0.2019, 0.04886, 0.2017, 0.0651, 0.1678, 0.06504, 0.1681, 0.04882, 0.1849, 0.04882, 0.1847, 0.06505, 0.1681, 0.04882, 0.1683, 0.03258, 0.1852, 0.03259, 0.1849, 0.04882, 0.1852, 0.03259, 0.1853, 0.01634, 0.2022, 0.01633, 0.202, 0.03259, 0.1683, 0.03258, 0.1685, 0.01634, 0.1853, 0.01634, 0.1852, 0.03259, 0.1685, 0.01634, 0.1686, 3.074e-05, 0.1854, 2.561e-05, 0.1853, 0.01634, 0.1845, 0.09763, 0.1845, 0.08129, 0.2016, 0.08143, 0.2015, 0.09774, 0.1676, 0.08129, 0.1678, 0.06504, 0.1847, 0.06505, 0.1845, 0.08129, 0.2527, 0.09809, 0.2527, 0.08174, 0.2697, 0.08178, 0.2697, 0.09813, 0.2357, 0.09799, 0.2358, 0.08169, 0.2527, 0.08174, 0.2527, 0.09809, 0.2358, 0.08169, 0.2358, 0.06536, 0.2528, 0.06539, 0.2527, 0.08174, 0.1845, 0.1631, 0.1843, 0.1466, 0.2014, 0.1468, 0.2015, 0.1632, 0.1851, 0.2289, 0.1849, 0.2124, 0.2017, 0.2124, 0.202, 0.2289, 0.1683, 0.2289, 0.168, 0.2124, 0.1849, 0.2124, 0.1851, 0.2289, 0.168, 0.2124, 0.1678, 0.1959, 0.1847, 0.1959, 0.1849, 0.2124, 0.2527, 0.2289, 0.2526, 0.2125, 0.2697, 0.2126, 0.2697, 0.229, 0.2357, 0.2288, 0.2355, 0.2124, 0.2526, 0.2125, 0.2527, 0.2289, 0.2355, 0.2124, 0.2355, 0.196, 0.2526, 0.1961, 0.2526, 0.2125, 0.05008, 0.1633, 0.05, 0.147, 0.0666, 0.1468, 0.06669, 0.1632, 0.03348, 0.1635, 0.03273, 0.1471, 0.05, 0.147, 0.05008, 0.1633, 0.03273, 0.1471, 0.03147, 0.1306, 0.04953, 0.1306, 0.05, 0.147, 0.05031, 0.2289, 0.05001, 0.2124, 0.06691, 0.2124, 0.06716, 0.2289, 0.03345, 0.2289, 0.03345, 0.2125, 0.05001, 0.2124, 0.05031, 0.2289, 0.03345, 0.2125, 0.03341, 0.1962, 0.0499, 0.196, 0.05001, 0.2124, 0.1174, 0.2287, 0.1174, 0.2123, 0.1343, 0.2124, 0.1345, 0.2288, 0.1007, 0.2288, 0.1006, 0.2124, 0.1174, 0.2123, 0.1174, 0.2287, 0.1006, 0.2124, 0.1004, 0.1959, 0.1173, 0.1959, 0.1174, 0.2123, 0.05032, 0.03263, 0.05051, 0.01638, 0.06736, 0.01638, 0.06718, 0.03263, 0.03347, 0.03264, 0.03365, 0.01639, 0.05051, 0.01638, 0.05032, 0.03263, 0.03365, 0.01639, 0.03373, 7.172e-05, 0.05058, 6.658e-05, 0.05051, 0.01638, 0.05014, 0.09796, 0.05012, 0.08159, 0.06671, 0.08144, 0.067, 0.09795, 0.0335, 0.09808, 0.03349, 0.08172, 0.05012, 0.08159, 0.05014, 0.09796, 0.03349, 0.08172, 0.03347, 0.06535, 0.05009, 0.06522, 0.05012, 0.08159, 0.1001, 0.08125, 0.1002, 0.06495, 0.1171, 0.06498, 0.117, 0.08127, 0.1175, 0.03251, 0.1178, 0.0163, 0.1346, 0.01626, 0.1343, 0.03245, 0.1008, 0.03259, 0.1011, 0.01636, 0.1178, 0.0163, 0.1175, 0.03251, 0.1011, 0.01636, 0.1011, 5.123e-05, 0.118, 4.213e-05, 0.1178, 0.0163, 0.2528, 0.1636, 0.2527, 0.1471, 0.2697, 0.1472, 0.2697, 0.1636, 0.2358, 0.1635, 0.2356, 0.147, 0.2527, 0.1471, 0.2528, 0.1636, 0.2356, 0.147, 0.2355, 0.1306, 0.2526, 0.1307, 0.2527, 0.1471, 0.2527, 0.03267, 0.2527, 0.01632, 0.2697, 0.01636, 0.2697, 0.03271, 0.2357, 0.03258, 0.2359, 0.01632, 0.2527, 0.01632, 0.2527, 0.03267, 0.2359, 0.01632, 0.236, 1.025e-05, 0.2528, 5.108e-06, 0.2527, 0.01632, 0.181, 0.1302, 0.1811, 0.1139, 0.1843, 0.1139, 0.1843, 0.1302, 0.1811, 0.1466, 0.181, 0.1302, 0.1843, 0.1302, 0.1843, 0.1466, 0.117, 0.08441, 0.1001, 0.08439, 0.1001, 0.08125, 0.117, 0.08127, 0.1811, 0.1139, 0.1812, 0.09762, 0.1845, 0.09763, 0.1843, 0.1139, 0.1508, 0.08444, 0.1339, 0.08444, 0.1339, 0.0813, 0.1508, 0.0813, 0.1812, 0.163, 0.1811, 0.1466, 0.1843, 0.1466, 0.1845, 0.1631, 0.1812, 0.09762, 0.1812, 0.08443, 0.1676, 0.08443, 0.1676, 0.08129, 0.1845, 0.08129, 0.1845, 0.09763, 0.1676, 0.08443, 0.1508, 0.08444, 0.1508, 0.0813, 0.1676, 0.08129, 0.1339, 0.08444, 0.117, 0.08441, 0.117, 0.08127, 0.1339, 0.0813, 0.08845, 0.09202, 0.0853, 0.09112, 0.08329, 0.08128, 0.1001, 0.08125, 0.1001, 0.08439, 0.08653, 0.08442, 0.08897, 0.122, 0.08569, 0.1222, 0.08615, 0.1146, 0.08939, 0.1146, 0.8776, 0.8989, 0.8592, 0.9027, 0.8781, 0.8985, 0.0853, 0.09112, 0.06671, 0.08144, 0.08329, 0.08128])
me_plane.use_remesh_fix_poles = True
me_plane.use_remesh_preserve_attributes = False
me_plane.use_mirror_vertex_groups = False
me_plane.update()
me_plane_001 = bpy.data.meshes.new('Plane.001')
me_plane_001.from_pydata([(-0.1228, -0.04357, 0.1811), (-0.0431, 0.4846, 0.06222), (-0.03909, -0.5134, 0.0771), (-0.5431, -0.0154, 0.07038), (0.4709, -0.008252, 0.05389), (0.5052, -0.5007, -0.02343), (-0.5071, -0.5025, 0.1861), (-0.5071, 0.4975, 0.09039), (0.4933, 0.4976, 0.008016), (-0.09368, -0.2829, 0.1513), (0.1617, -0.03013, 0.1438), (-0.09713, 0.2154, 0.141), (-0.3476, -0.03488, 0.1453), (0.23, -0.5055, 0.1104), (-0.5308, -0.261, 0.1496), (-0.4966, -0.7449, 0.09194), (-0.745, -0.4967, 0.09425), (-0.2807, -0.511, 0.1569), (-0.4927, 0.7391, 0.02259), (-0.5308, 0.239, 0.08955), (-0.7405, 0.4937, 0.1141), (-0.2808, 0.489, 0.0541), (0.2193, 0.489, 0.04449), (0.1781, 0.2249, 0.1109), (-0.3259, 0.2229, 0.1122), (-0.7391, 0.2459, 0.0581), (-0.7385, 0.7385, 0.05748), (-0.2475, -0.7407, 0.03692), (-0.7408, -0.7408, 0.04064), (-0.7413, -0.2471, 0.03951), (0.7257, -0.7234, -0.02362), (0.1864, -0.2708, 0.1169), (-0.3259, -0.2771, 0.1866), (0.7091, -0.8603, -0.002527), (0.5003, -0.7578, -0.03205), (0.4938, -0.6863, -0.03205), (0.2478, -0.7132, -0.002527), (-0.007075, -0.7028, -0.002527), (-0.8019, 0.7219, -0.002527), (-0.8479, 0.474, -0.002527), (-0.8028, 0.2404, -0.002527), (-0.7127, -0.002919, -0.002527), (-0.7383, 0.03662, -0.002527), (-0.7388, -0.05176, -0.002527), (-0.7804, -0.2434, -0.002527), (-0.8158, -0.4821, -0.002527), (-0.06526, -0.737, -0.002527), (-0.7809, -0.7297, -0.002527), (-0.2439, -0.778, -0.002527), (-0.4823, -0.8144, -0.002527), (-0.7297, -0.7809, -0.002527), (0.791, -0.779, -0.002527), (0.7367, -0.5367, -0.03205), (0.6917, 0.001662, -0.002527), (0.474, 0.1699, -0.002527), (0.4836, -0.2009, -0.002527), (0.6198, -0.5058, -0.03205), (0.4996, -0.4063, -0.002527), (0.4921, 0.584, -0.002527), (0.5812, 0.4949, -0.002527), (0.4876, 0.417, -0.002527), (0.2376, 0.6687, -0.002527), (0.4255, 0.2392, -0.002527), (0.4536, -0.254, -0.002527), (-0.009883, 0.6914, -0.002527), (-0.3464, 0.7366, -0.002527), (-0.4881, 0.765, -0.002527), (-0.7246, 0.7915, -0.002527), (-0.2539, 0.6774, -0.002527)], [], [(32, 9, 0, 12), (31, 63, 55, 4, 10), (30, 51, 52), (29, 14, 3, 41, 43), (28, 15, 6, 16), (27, 46, 37, 2, 17), (26, 18, 66, 67), (25, 19, 7, 20), (24, 11, 1, 21), (23, 62, 60, 8, 22), (4, 53, 54), (11, 23, 22, 1), (0, 10, 23, 11), (10, 4, 54, 62, 23), (1, 22, 61, 64), (22, 8, 58, 61), (19, 24, 21, 7), (3, 12, 24, 19), (12, 0, 11, 24), (20, 7, 18, 26), (15, 27, 17, 6), (16, 6, 14, 29), (9, 31, 10, 0), (2, 13, 31, 9), (13, 5, 57, 63, 31), (5, 56, 57), (14, 32, 12, 3), (6, 17, 32, 14), (17, 2, 9, 32), (18, 65, 66), (7, 21, 68, 65, 18), (21, 1, 64, 68), (8, 59, 58), (39, 40, 25, 20), (44, 45, 16, 29), (36, 35, 5, 13), (50, 49, 15, 28), (55, 53, 4), (40, 42, 25), (38, 39, 20, 26), (35, 34, 30, 52, 56, 5), (39, 38, 67, 66, 65, 68, 64, 61, 58, 59, 60, 62, 54, 53, 55, 63, 57, 56, 52, 51, 33, 34, 35, 36, 37, 46, 48, 49, 50, 47, 45, 44, 43, 41, 42, 40), (49, 48, 27, 15), (33, 51, 30), (47, 50, 28), (67, 38, 26), (60, 59, 8), (43, 44, 29), (37, 36, 13, 2), (45, 47, 28, 16), (34, 33, 30), (48, 46, 27), (42, 41, 3, 19, 25)])
me_plane_001.polygons.foreach_set('use_smooth', [True] * 53)
_uv = me_plane_001.uv_layers.new(name='UVMap')
_uv.uv.foreach_set('vector', [0.4059, 0.9253, 0.3771, 0.9271, 0.3796, 0.8983, 0.4072, 0.8961, 0.3423, 0.9269, 0.3087, 0.926, 0.3047, 0.9198, 0.3056, 0.8968, 0.3442, 0.898, 0.2774, 0.9836, 0.2697, 0.9907, 0.275, 0.9613, 0.4565, 0.9194, 0.431, 0.9223, 0.4309, 0.8926, 0.4515, 0.8901, 0.455, 0.8959, 0.4589, 0.9786, 0.429, 0.9804, 0.4294, 0.9514, 0.4584, 0.9494, 0.3979, 0.981, 0.3752, 0.9814, 0.3679, 0.9776, 0.3712, 0.9548, 0.4014, 0.9535, 0.4512, 0.8012, 0.4207, 0.8023, 0.4199, 0.7992, 0.449, 0.7948, 0.4538, 0.8603, 0.4282, 0.8622, 0.424, 0.8313, 0.4529, 0.8307, 0.4031, 0.8652, 0.375, 0.8673, 0.3666, 0.8351, 0.3959, 0.8334, 0.3408, 0.8674, 0.3097, 0.8667, 0.3011, 0.8457, 0.3001, 0.8361, 0.3341, 0.8359, 0.3056, 0.8968, 0.278, 0.8966, 0.304, 0.8753, 0.375, 0.8673, 0.3408, 0.8674, 0.3341, 0.8359, 0.3666, 0.8351, 0.3796, 0.8983, 0.3442, 0.898, 0.3408, 0.8674, 0.375, 0.8673, 0.3442, 0.898, 0.3056, 0.8968, 0.304, 0.8753, 0.3097, 0.8667, 0.3408, 0.8674, 0.3666, 0.8351, 0.3341, 0.8359, 0.3307, 0.8143, 0.3612, 0.8104, 0.3341, 0.8359, 0.3001, 0.8361, 0.2997, 0.8257, 0.3307, 0.8143, 0.4282, 0.8622, 0.4031, 0.8652, 0.3959, 0.8334, 0.424, 0.8313, 0.4309, 0.8926, 0.4072, 0.8961, 0.4031, 0.8652, 0.4282, 0.8622, 0.4072, 0.8961, 0.3796, 0.8983, 0.375, 0.8673, 0.4031, 0.8652, 0.4529, 0.8307, 0.424, 0.8313, 0.4207, 0.8023, 0.4512, 0.8012, 0.429, 0.9804, 0.3979, 0.981, 0.4014, 0.9535, 0.4294, 0.9514, 0.4584, 0.9494, 0.4294, 0.9514, 0.431, 0.9223, 0.4565, 0.9194, 0.3771, 0.9271, 0.3423, 0.9269, 0.3442, 0.898, 0.3796, 0.8983, 0.3712, 0.9548, 0.3381, 0.9553, 0.3423, 0.9269, 0.3771, 0.9271, 0.3381, 0.9553, 0.3035, 0.9558, 0.3038, 0.9445, 0.3087, 0.926, 0.3423, 0.9269, 0.3035, 0.9558, 0.2893, 0.957, 0.3038, 0.9445, 0.431, 0.9223, 0.4059, 0.9253, 0.4072, 0.8961, 0.4309, 0.8926, 0.4294, 0.9514, 0.4014, 0.9535, 0.4059, 0.9253, 0.431, 0.9223, 0.4014, 0.9535, 0.3712, 0.9548, 0.3771, 0.9271, 0.4059, 0.9253, 0.4207, 0.8023, 0.4025, 0.8033, 0.4199, 0.7992, 0.424, 0.8313, 0.3959, 0.8334, 0.3914, 0.8108, 0.4025, 0.8033, 0.4207, 0.8023, 0.3959, 0.8334, 0.3666, 0.8351, 0.3612, 0.8104, 0.3914, 0.8108, 0.3001, 0.8361, 0.2892, 0.8369, 0.2997, 0.8257, 0.2474, 0.7628, 0.2557, 0.7367, 0.2664, 0.7389, 0.2664, 0.7684, 0.4837, 0.8844, 0.4693, 0.8635, 0.482, 0.8567, 0.4899, 0.8811, 0.3364, 0.9801, 0.3058, 0.978, 0.3035, 0.9558, 0.3381, 0.9553, 0.4596, 0.8284, 0.4736, 0.8079, 0.4851, 0.8151, 0.4649, 0.8329, 0.3047, 0.9198, 0.278, 0.8966, 0.3056, 0.8968, 0.2557, 0.7367, 0.2653, 0.7133, 0.2664, 0.7389, 0.2475, 0.7887, 0.2474, 0.7628, 0.2664, 0.7684, 0.2579, 0.7921, 0.3058, 0.978, 0.3054, 0.9866, 0.2774, 0.9836, 0.275, 0.9613, 0.2893, 0.957, 0.3035, 0.9558, 0.03984, 0.9861, 0.00897, 0.9817, 0.0, 0.9728, 0.002148, 0.9443, 0.004988, 0.9271, 0.01186, 0.9158, 0.008979, 0.8866, 0.0106, 0.8568, 0.01986, 0.8259, 0.03046, 0.8148, 0.04053, 0.8256, 0.0628, 0.8323, 0.07114, 0.8261, 0.09091, 0.7992, 0.1169, 0.8233, 0.1236, 0.8266, 0.1423, 0.8204, 0.154, 0.8055, 0.1572, 0.7914, 0.1869, 0.7837, 0.1974, 0.7932, 0.1857, 0.8187, 0.1769, 0.8198, 0.1814, 0.8492, 0.1813, 0.8798, 0.1858, 0.8866, 0.1917, 0.9079, 0.1974, 0.9363, 0.1944, 0.9661, 0.1883, 0.9725, 0.1579, 0.9778, 0.1282, 0.9747, 0.1043, 0.9706, 0.09815, 0.9677, 0.09339, 0.9709, 0.0685, 0.9796, 0.4736, 0.8079, 0.4907, 0.7948, 0.4961, 0.7985, 0.4851, 0.8151, 0.2802, 1.0, 0.2697, 0.9907, 0.2774, 0.9836, 0.4589, 0.837, 0.4596, 0.8284, 0.4649, 0.8329, 0.449, 0.7948, 0.4589, 0.8028, 0.4512, 0.8012, 0.3011, 0.8457, 0.2892, 0.8369, 0.3001, 0.8361, 0.4961, 0.9002, 0.4837, 0.8844, 0.4899, 0.8811, 0.3679, 0.9776, 0.3364, 0.9801, 0.3381, 0.9553, 0.3712, 0.9548, 0.4693, 0.8635, 0.4589, 0.837, 0.4649, 0.8329, 0.482, 0.8567, 0.3054, 0.9866, 0.2802, 1.0, 0.2774, 0.9836, 0.3975, 0.9854, 0.3752, 0.9814, 0.3979, 0.981, 0.4545, 0.8853, 0.4515, 0.8901, 0.4309, 0.8926, 0.4282, 0.8622, 0.4538, 0.8603])
me_plane_001.use_remesh_fix_poles = True
me_plane_001.use_remesh_preserve_attributes = False
me_plane_001.use_mirror_vertex_groups = False
me_plane_001.update()

# ---- objects
ob_cube = bpy.data.objects.new('Cube', me_cube_001)
ob_plane = bpy.data.objects.new('Plane', me_plane)
ob_plane_001 = bpy.data.objects.new('Plane.001', me_plane_001)

# ---- transforms, parenting, visibility, modifiers, constraints
ob_cube.location = (0.0, 0.0, -0.1048)
ob_cube.scale = (1.0, 1.0, 0.4936)
ob_cube.lineart.crease_threshold = 0.0
ob_plane.location = (0.0, 0.0, 0.0)
ob_plane.scale = (2.643, 2.643, 2.643)
ob_plane.lineart.crease_threshold = 0.0
ob_plane_001.location = (0.0, 0.0, 0.5044)
ob_plane_001.scale = (1.152, 1.152, 1.152)
ob_plane_001.lineart.crease_threshold = 0.0

# ---- collection membership
col_collection.objects.link(ob_cube)
col_collection.objects.link(ob_plane)
col_collection.objects.link(ob_plane_001)

# ---- scene / render settings (as saved in the file)
scene.frame_start = 1; scene.frame_end = 250; scene.frame_set(1)
scene.render.engine = 'BLENDER_EEVEE_NEXT'
scene.cycles.use_denoising = False
scene.cycles.samples = 128
scene.cycles.sampling_pattern = 'TABULATED_SOBOL'
scene.cycles.use_adaptive_sampling = False
scene.cycles.use_light_tree = False
scene.view_settings.view_transform = 'Filmic'
bpy.context.view_layer.update()

# ---- added for rendering (the .blend has no active camera and no usable light): camera, sun
cam_auto = bpy.data.cameras.new('AutoCamera')
cam_auto.lens = 50.0
cam_auto.sensor_width = 36.0
cam_auto.clip_end = 1000.0
ob_auto_camera = bpy.data.objects.new('AutoCamera', cam_auto)
scene.collection.objects.link(ob_auto_camera)
ob_auto_camera.location = (6.02782, -7.26466, 4.24466)
ob_auto_camera.rotation_euler = (1.09748, -7.21219e-08, 0.694738)
scene.camera = ob_auto_camera
light_auto_sun = bpy.data.lights.new('AutoSun', 'SUN')
light_auto_sun.energy = 3.0
light_auto_sun.angle = 0.0523599
ob_auto_sun = bpy.data.objects.new('AutoSun', light_auto_sun)
scene.collection.objects.link(ob_auto_sun)
ob_auto_sun.rotation_euler = (0.872665, 0.174533, 0.523599)
bpy.context.view_layer.update()
